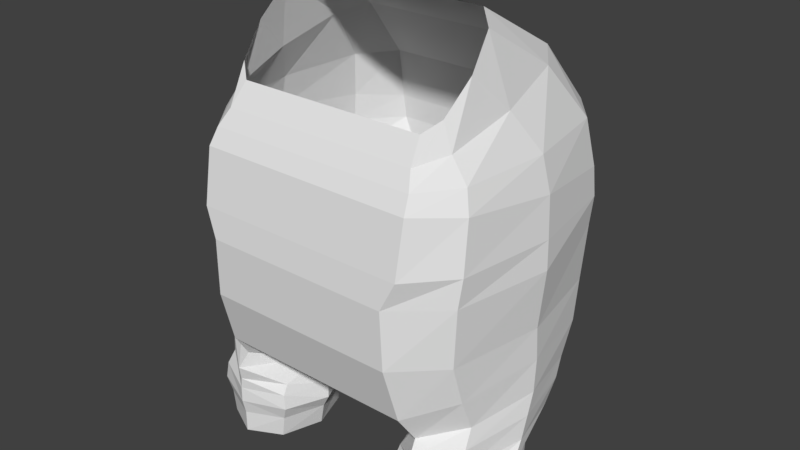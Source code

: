 # Source: blastoise.blend  (saved by Blender 2.79.0; exported with 4.5.12 LTS)
import bpy
from mathutils import Matrix  # noqa: F401  (used for matrix-valued properties, if any)

bpy.ops.wm.read_factory_settings(use_empty=True)
scene = bpy.context.scene
scene.name = 'Scene'

# ---- collections
col_collection_1 = bpy.data.collections.new('Collection 1'); scene.collection.children.link(col_collection_1)

# ---- world
world_world = bpy.data.worlds.new('World'); scene.world = world_world
world_world.color = (0.05088, 0.05088, 0.05088)
world_world.use_sun_shadow = False
world_world.sun_shadow_jitter_overblur = 0.0
world_world.cycles.sampling_method = 'MANUAL'

# ---- meshes
me_cylinder = bpy.data.meshes.new('Cylinder')
me_cylinder.from_pydata([(0.3741, 0.228, -0.7833), (0.3718, 0.224, -0.7068), (0.4868, 0.1714, -0.7833), (0.4949, 0.1677, -0.7068), (0.5335, 0.03469, -0.7833), (0.5458, 0.03154, -0.7068), (0.4868, -0.102, -0.7833), (0.4949, -0.1046, -0.7068), (0.3741, -0.1586, -0.7833), (0.3718, -0.161, -0.7068), (0.2615, -0.102, -0.7833), (0.2487, -0.1046, -0.7068), (0.2148, 0.03469, -0.7833), (0.1977, 0.03154, -0.7068), (0.2615, 0.1714, -0.7833), (0.2487, 0.1677, -0.7068), (0.2396, 0.3237, -0.5755), (0.189, 0.1159, -0.5823), (0.2396, -0.09197, -0.5755), (0.3619, -0.1781, -0.559), (0.4841, -0.09197, -0.5426), (0.5348, 0.1159, -0.5358), (0.4841, 0.3237, -0.5426), (0.3619, 0.4098, -0.559), (0.3463, 0.5167, -0.4639), (0.4731, 0.4186, -0.4207), (0.5257, 0.1818, -0.4028), (0.4731, -0.05503, -0.4207), (0.3463, -0.1531, -0.4639), (0.2194, 0.1792, -0.5071), (0.1669, 0.2964, -0.525), (0.2194, 0.4135, -0.5071), (0.0, 0.4621, -0.4639), (0.0, 0.1307, -0.4639), (0.0, 0.1792, -0.5071), (0.0, 0.2964, -0.525), (0.0, 0.4135, -0.5071), (0.3338, 0.6025, -0.373), (0.4673, 0.4828, -0.3189), (0.5226, 0.1939, -0.2965), (0.4673, -0.09494, -0.3189), (0.3338, -0.2146, -0.373), (0.0, 0.6025, -0.373), (0.0, -0.2146, -0.373), (0.3235, 0.6454, -0.1858), (0.4624, 0.5117, -0.1858), (0.52, 0.189, -0.1858), (0.4624, -0.1337, -0.1858), (0.3235, -0.2674, -0.1858), (0.0, 0.6454, -0.1858), (0.0, -0.2674, -0.1858), (0.3175, 0.6595, 0.007059), (0.4725, 0.523, 0.007059), (0.5368, 0.1936, 0.007059), (0.4725, -0.1358, 0.007059), (0.3175, -0.2723, 0.007059), (0.0, 0.6595, 0.007059), (0.0, -0.2723, 0.007059), (0.364, 0.6522, 0.1818), (0.0, -0.26, 0.09991), (0.0, 0.6616, 0.09991), (0.3607, -0.26, 0.09991), (0.4807, -0.125, 0.09991), (0.5303, 0.2008, 0.09991), (0.4807, 0.5266, 0.09991), (0.3607, 0.6616, 0.09991), (0.4729, 0.5234, 0.196), (0.518, 0.2123, 0.2302), (0.4729, -0.09874, 0.2645), (0.364, -0.2276, 0.2787), (0.0, 0.6522, 0.1818), (0.0, -0.2276, 0.2787), (0.3552, 0.6184, 0.3539), (0.4502, 0.4989, 0.3508), (0.4896, 0.2103, 0.3433), (0.4502, -0.07826, 0.3359), (0.3552, -0.1978, 0.3328), (0.0, 0.6184, 0.3539), (0.0, -0.1978, 0.3328), (0.0, -0.1638, 0.3852), (0.0, 0.4462, 0.561), (0.3334, -0.1638, 0.3852), (0.3962, -0.07445, 0.4109), (0.4222, 0.1412, 0.4731), (0.3962, 0.3569, 0.5353), (0.3334, 0.4462, 0.561), (0.3554, 0.482, -0.5085), (0.2302, 0.3634, -0.538), (0.3554, -0.1906, -0.5085), (0.4805, 0.3835, -0.4789), (0.2302, 0.06162, -0.538), (0.1784, 0.2125, -0.5502), (0.5323, 0.1457, -0.4667), (0.4805, -0.0921, -0.4789), (0.5548, 0.04215, -0.5875), (0.5002, -0.1117, -0.591), (0.3683, 0.2598, -0.5995), (0.2364, -0.1117, -0.6079), (0.2364, 0.196, -0.6079), (0.3683, -0.1755, -0.5995), (0.5002, 0.196, -0.591), (0.1818, 0.04215, -0.6114), (0.5673, 0.0298, -0.6475), (0.2305, 0.1744, -0.6587), (0.37, -0.1747, -0.6541), (0.5095, 0.1744, -0.6495), (0.1727, 0.0298, -0.6607), (0.5095, -0.1148, -0.6495), (0.37, 0.2343, -0.6541), (0.2305, -0.1148, -0.6587), (0.0, -0.1092, 0.4566), (0.0, 0.1488, 0.7325), (0.3194, -0.1092, 0.4566), (0.3648, -0.07141, 0.497), (0.3835, 0.01981, 0.5945), (0.3648, 0.111, 0.6921), (0.3194, 0.1488, 0.7325)], [], [(0, 1, 3, 2), (2, 3, 5, 4), (4, 5, 7, 6), (6, 7, 9, 8), (8, 9, 11, 10), (10, 11, 13, 12), (12, 13, 15, 14), (14, 15, 1, 0), (100, 96, 23, 22), (95, 94, 21, 20), (98, 101, 17, 16), (101, 97, 18, 17), (97, 99, 19, 18), (99, 95, 20, 19), (96, 98, 16, 23), (94, 100, 22, 21), (91, 90, 29, 30), (92, 89, 25, 26), (87, 91, 30, 31), (93, 92, 26, 27), (86, 87, 31, 24), (88, 93, 27, 28), (90, 88, 28, 29), (89, 86, 24, 25), (29, 28, 33, 34), (30, 29, 34, 35), (31, 30, 35, 36), (24, 31, 36, 32), (25, 24, 37, 38), (27, 26, 39, 40), (33, 28, 41, 43), (28, 27, 40, 41), (24, 32, 42, 37), (26, 25, 38, 39), (43, 41, 48, 50), (41, 40, 47, 48), (39, 38, 45, 46), (37, 42, 49, 44), (38, 37, 44, 45), (40, 39, 46, 47), (50, 48, 55, 57), (48, 47, 54, 55), (46, 45, 52, 53), (44, 49, 56, 51), (45, 44, 51, 52), (47, 46, 53, 54), (55, 54, 62, 61), (53, 52, 64, 63), (51, 56, 60, 65), (52, 51, 65, 64), (54, 53, 63, 62), (57, 55, 61, 59), (62, 63, 67, 68), (64, 65, 58, 66), (65, 60, 70, 58), (63, 64, 66, 67), (61, 62, 68, 69), (59, 61, 69, 71), (71, 69, 76, 78), (69, 68, 75, 76), (67, 66, 73, 74), (66, 58, 72, 73), (58, 70, 77, 72), (68, 67, 74, 75), (75, 74, 83, 82), (73, 72, 85, 84), (78, 76, 81, 79), (72, 77, 80, 85), (74, 73, 84, 83), (76, 75, 82, 81), (22, 23, 86, 89), (18, 19, 88, 90), (19, 20, 93, 88), (23, 16, 87, 86), (20, 21, 92, 93), (16, 17, 91, 87), (21, 22, 89, 92), (17, 18, 90, 91), (102, 105, 100, 94), (108, 103, 98, 96), (104, 107, 95, 99), (109, 104, 99, 97), (106, 109, 97, 101), (103, 106, 101, 98), (107, 102, 94, 95), (105, 108, 96, 100), (3, 1, 108, 105), (7, 5, 102, 107), (15, 13, 106, 103), (13, 11, 109, 106), (11, 9, 104, 109), (9, 7, 107, 104), (1, 15, 103, 108), (5, 3, 105, 102), (81, 82, 113, 112), (84, 85, 116, 115), (79, 81, 112, 110), (85, 80, 111, 116), (82, 83, 114, 113), (83, 84, 115, 114)])
me_cylinder.use_remesh_preserve_volume = False
me_cylinder.use_remesh_preserve_attributes = False
me_cylinder.use_mirror_vertex_groups = False
me_cylinder.update()

# ---- objects
ob_cylinder = bpy.data.objects.new('Cylinder', me_cylinder)

# ---- transforms, parenting, visibility, modifiers, constraints
ob_cylinder.location = (0.0, 0.0, 0.0)
ob_cylinder.lineart.crease_threshold = 0.0
_m = ob_cylinder.modifiers.new('Mirror', 'MIRROR')
_m.use_clip = True

# ---- collection membership
col_collection_1.objects.link(ob_cylinder)

# ---- scene / render settings (as saved in the file)
scene.frame_start = 1; scene.frame_end = 250; scene.frame_set(1)
scene.render.engine = 'BLENDER_EEVEE_NEXT'
scene.render.resolution_percentage = 50
scene.render.dither_intensity = 0.0
scene.cycles.use_denoising = False
scene.cycles.samples = 128
scene.cycles.sampling_pattern = 'TABULATED_SOBOL'
scene.cycles.use_adaptive_sampling = False
scene.cycles.use_light_tree = False
scene.cycles.blur_glossy = 0.0
scene.cycles.sample_clamp_indirect = 0.0
scene.view_settings.view_transform = 'Standard'
bpy.context.view_layer.update()

# ---- added for rendering (the .blend has no active camera and no usable light): camera, sun
cam_auto = bpy.data.cameras.new('AutoCamera')
cam_auto.lens = 50.0
cam_auto.sensor_width = 36.0
cam_auto.clip_end = 1000.0
ob_auto_camera = bpy.data.objects.new('AutoCamera', cam_auto)
scene.collection.objects.link(ob_auto_camera)
ob_auto_camera.location = (1.95327, -2.14929, 1.5372)
ob_auto_camera.rotation_euler = (1.09748, -7.21219e-08, 0.694738)
scene.camera = ob_auto_camera
light_auto_sun = bpy.data.lights.new('AutoSun', 'SUN')
light_auto_sun.energy = 3.0
light_auto_sun.angle = 0.0523599
ob_auto_sun = bpy.data.objects.new('AutoSun', light_auto_sun)
scene.collection.objects.link(ob_auto_sun)
ob_auto_sun.rotation_euler = (0.872665, 0.174533, 0.523599)
bpy.context.view_layer.update()

